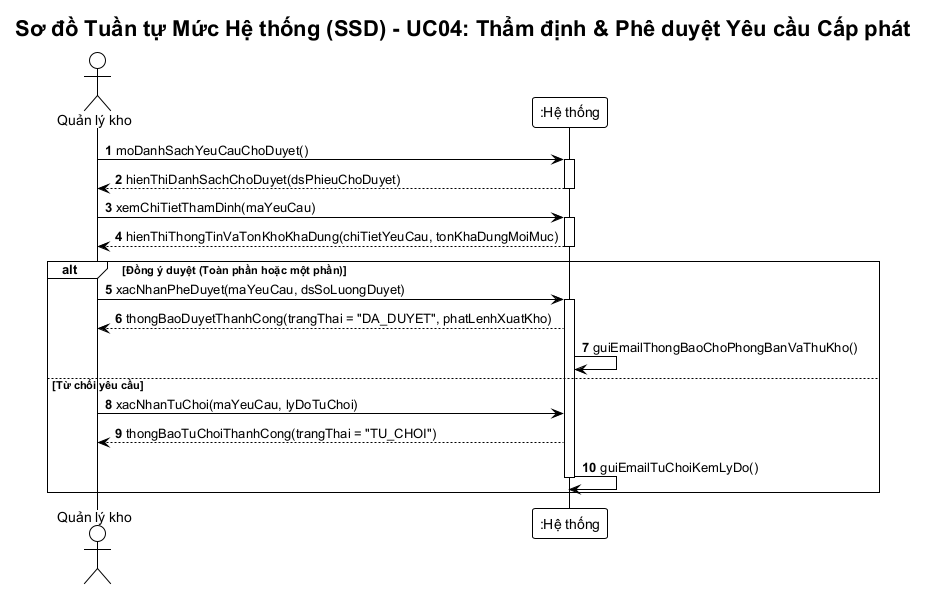

The diagram above was rendered by PlantUML. Its source (embedded in the PNG):
@startuml ssd-tham-dinh-duyet
!theme plain
autonumber
skinparam responseMessageBelowArrow true
skinparam defaultFontName "Arial"

title Sơ đồ Tuần tự Mức Hệ thống (SSD) - UC04: Thẩm định & Phê duyệt Yêu cầu Cấp phát

actor "Quản lý kho" as QLK
participant ":Hệ thống" as Sys

QLK -> Sys: moDanhSachYeuCauChoDuyet()
activate Sys
Sys --> QLK: hienThiDanhSachChoDuyet(dsPhieuChoDuyet)
deactivate Sys

QLK -> Sys: xemChiTietThamDinh(maYeuCau)
activate Sys
Sys --> QLK: hienThiThongTinVaTonKhoKhaDung(chiTietYeuCau, tonKhaDungMoiMuc)
deactivate Sys

alt Đồng ý duyệt (Toàn phần hoặc một phần)
    QLK -> Sys: xacNhanPheDuyet(maYeuCau, dsSoLuongDuyet)
    activate Sys
    Sys --> QLK: thongBaoDuyetThanhCong(trangThai = "DA_DUYET", phatLenhXuatKho)
    Sys -> Sys: guiEmailThongBaoChoPhongBanVaThuKho()
else Từ chối yêu cầu
    QLK -> Sys: xacNhanTuChoi(maYeuCau, lyDoTuChoi)
    Sys --> QLK: thongBaoTuChoiThanhCong(trangThai = "TU_CHOI")
    Sys -> Sys: guiEmailTuChoiKemLyDo()
    deactivate Sys
end
@enduml